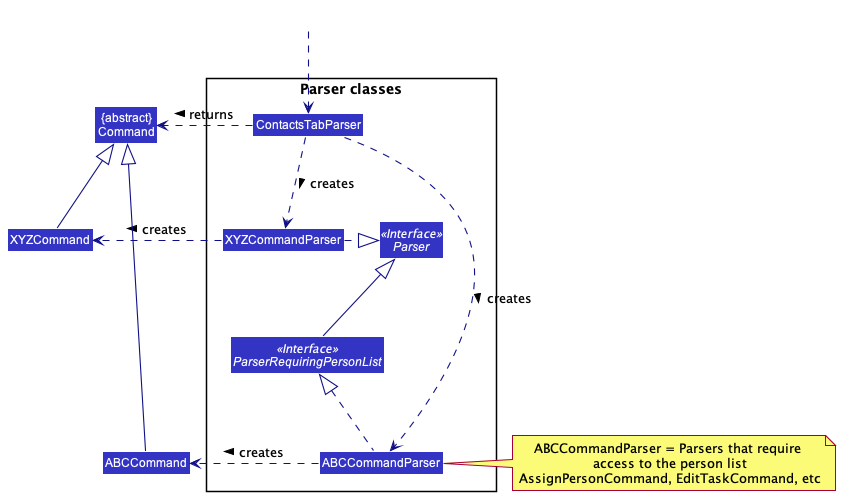

The diagram above was rendered by PlantUML. Its source (embedded in the PNG):
@startuml
!include style.puml
skinparam arrowThickness 1.1
skinparam arrowColor LOGIC_COLOR_T4
skinparam classBackgroundColor LOGIC_COLOR

Class "{abstract}\nCommand" as Command
Class XYZCommand
Class ABCCommand

package "Parser classes"{
Interface Parser <<Interface>>
Interface ParserRequiringPersonList <<Interface>>
Class ContactsTabParser
Class XYZCommandParser
Class ABCCommandParser
}

Class HiddenOutside #FFFFFF
HiddenOutside ..> ContactsTabParser

ContactsTabParser .down.> XYZCommandParser: creates >
ContactsTabParser .down.> ABCCommandParser: creates >

XYZCommandParser .right.> XYZCommand : creates >
ABCCommandParser .right.> ABCCommand : creates >
ContactsTabParser .right.> Command : returns >
XYZCommandParser .right.|> Parser
ParserRequiringPersonList -up-|> Parser
ABCCommandParser .up.|> ParserRequiringPersonList
XYZCommand -up-|> Command
ABCCommand -up-|> Command
note right of ABCCommandParser: ABCCommandParser = Parsers that require \naccess to the person list\nAssignPersonCommand, EditTaskCommand, etc


@enduml